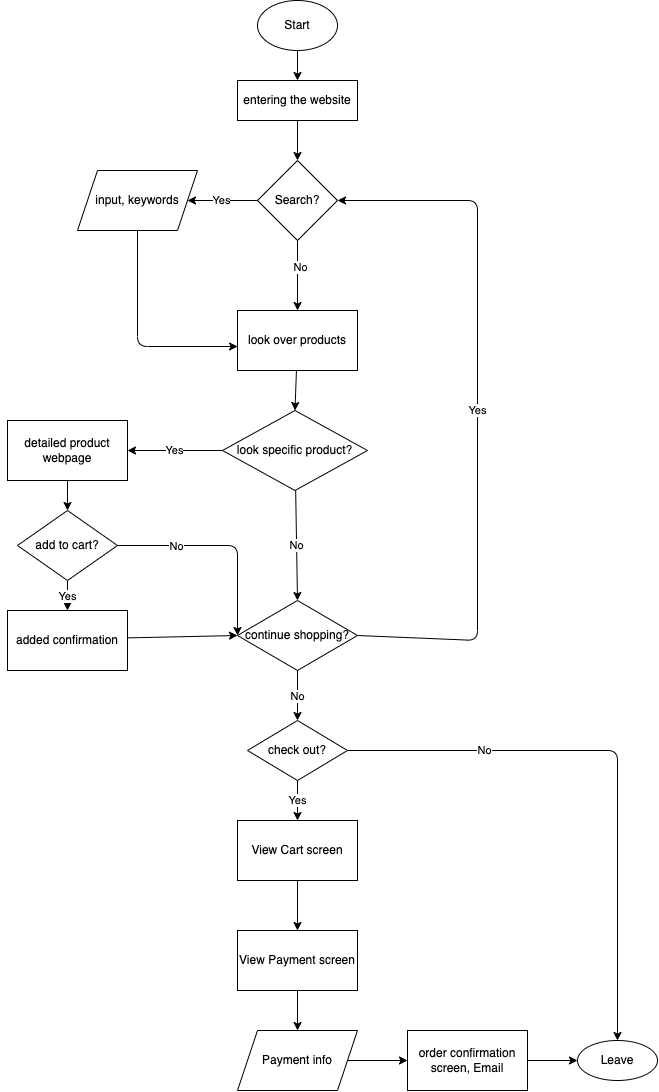

The diagram above was exported from draw.io. Its source (the exported page's mxGraphModel, read from the mxfile embedded in the PNG):
<mxGraphModel dx="759" dy="593" grid="1" gridSize="10" guides="1" tooltips="1" connect="1" arrows="1" fold="1" page="1" pageScale="1" pageWidth="850" pageHeight="1100" math="0" shadow="0">
  <root>
    <mxCell id="0" />
    <mxCell id="1" parent="0" />
    <mxCell id="2" value="Start" style="ellipse;whiteSpace=wrap;html=1;" vertex="1" parent="1">
      <mxGeometry x="420" y="40" width="80" height="50" as="geometry" />
    </mxCell>
    <mxCell id="8" value="Yes" style="edgeStyle=none;html=1;" edge="1" parent="1" source="3" target="7">
      <mxGeometry relative="1" as="geometry" />
    </mxCell>
    <mxCell id="11" value="" style="edgeStyle=none;html=1;" edge="1" parent="1" source="3" target="10">
      <mxGeometry relative="1" as="geometry" />
    </mxCell>
    <mxCell id="12" value="No" style="edgeLabel;html=1;align=center;verticalAlign=middle;resizable=0;points=[];" vertex="1" connectable="0" parent="11">
      <mxGeometry x="-0.2365" y="2" relative="1" as="geometry">
        <mxPoint as="offset" />
      </mxGeometry>
    </mxCell>
    <mxCell id="3" value="Search?" style="rhombus;whiteSpace=wrap;html=1;" vertex="1" parent="1">
      <mxGeometry x="420" y="200" width="80" height="80" as="geometry" />
    </mxCell>
    <mxCell id="9" style="edgeStyle=none;html=1;exitX=0.5;exitY=1;exitDx=0;exitDy=0;entryX=0.5;entryY=0;entryDx=0;entryDy=0;" edge="1" parent="1" source="5" target="3">
      <mxGeometry relative="1" as="geometry" />
    </mxCell>
    <mxCell id="5" value="entering the website" style="rounded=0;whiteSpace=wrap;html=1;" vertex="1" parent="1">
      <mxGeometry x="400" y="120" width="120" height="40" as="geometry" />
    </mxCell>
    <mxCell id="6" value="" style="endArrow=classic;html=1;exitX=0.5;exitY=1;exitDx=0;exitDy=0;entryX=0.5;entryY=0;entryDx=0;entryDy=0;" edge="1" parent="1" source="2" target="5">
      <mxGeometry width="50" height="50" relative="1" as="geometry">
        <mxPoint x="460" y="100" as="sourcePoint" />
        <mxPoint x="490" y="180" as="targetPoint" />
      </mxGeometry>
    </mxCell>
    <mxCell id="13" style="edgeStyle=none;html=1;entryX=0.001;entryY=0.6;entryDx=0;entryDy=0;entryPerimeter=0;" edge="1" parent="1" source="7" target="10">
      <mxGeometry relative="1" as="geometry">
        <Array as="points">
          <mxPoint x="300" y="386" />
        </Array>
      </mxGeometry>
    </mxCell>
    <mxCell id="7" value="input, keywords" style="shape=parallelogram;perimeter=parallelogramPerimeter;whiteSpace=wrap;html=1;fixedSize=1;" vertex="1" parent="1">
      <mxGeometry x="240" y="210" width="120" height="60" as="geometry" />
    </mxCell>
    <mxCell id="15" value="" style="edgeStyle=none;html=1;entryX=0.5;entryY=0;entryDx=0;entryDy=0;" edge="1" parent="1" source="10" target="22">
      <mxGeometry relative="1" as="geometry">
        <mxPoint x="460" y="440" as="targetPoint" />
      </mxGeometry>
    </mxCell>
    <mxCell id="10" value="look over products" style="whiteSpace=wrap;html=1;" vertex="1" parent="1">
      <mxGeometry x="400" y="350" width="120" height="60" as="geometry" />
    </mxCell>
    <mxCell id="32" value="Yes" style="edgeStyle=none;html=1;exitX=1;exitY=0.5;exitDx=0;exitDy=0;entryX=1;entryY=0.5;entryDx=0;entryDy=0;" edge="1" parent="1" source="17" target="3">
      <mxGeometry relative="1" as="geometry">
        <mxPoint x="580" y="580" as="targetPoint" />
        <Array as="points">
          <mxPoint x="640" y="680" />
          <mxPoint x="640" y="240" />
        </Array>
      </mxGeometry>
    </mxCell>
    <mxCell id="34" value="No" style="edgeStyle=none;html=1;entryX=0.5;entryY=0;entryDx=0;entryDy=0;" edge="1" parent="1" source="17" target="18">
      <mxGeometry relative="1" as="geometry" />
    </mxCell>
    <mxCell id="17" value="continue shopping?" style="rhombus;whiteSpace=wrap;html=1;" vertex="1" parent="1">
      <mxGeometry x="400" y="640" width="120" height="70" as="geometry" />
    </mxCell>
    <mxCell id="35" value="Yes" style="edgeStyle=none;html=1;entryX=0.5;entryY=0;entryDx=0;entryDy=0;" edge="1" parent="1" source="18" target="19">
      <mxGeometry relative="1" as="geometry" />
    </mxCell>
    <mxCell id="37" value="No" style="edgeStyle=none;html=1;entryX=0.5;entryY=0;entryDx=0;entryDy=0;" edge="1" parent="1" source="18" target="36">
      <mxGeometry x="-0.5111" relative="1" as="geometry">
        <mxPoint x="730" y="800" as="targetPoint" />
        <Array as="points">
          <mxPoint x="780" y="790" />
        </Array>
        <mxPoint as="offset" />
      </mxGeometry>
    </mxCell>
    <mxCell id="18" value="check out?" style="rhombus;whiteSpace=wrap;html=1;" vertex="1" parent="1">
      <mxGeometry x="410" y="760" width="100" height="60" as="geometry" />
    </mxCell>
    <mxCell id="38" style="edgeStyle=none;html=1;entryX=0.5;entryY=0;entryDx=0;entryDy=0;" edge="1" parent="1" source="19" target="20">
      <mxGeometry relative="1" as="geometry" />
    </mxCell>
    <mxCell id="19" value="View Cart screen" style="whiteSpace=wrap;html=1;" vertex="1" parent="1">
      <mxGeometry x="400" y="860" width="120" height="60" as="geometry" />
    </mxCell>
    <mxCell id="43" style="edgeStyle=none;html=1;entryX=0.5;entryY=0;entryDx=0;entryDy=0;" edge="1" parent="1" source="20" target="42">
      <mxGeometry relative="1" as="geometry" />
    </mxCell>
    <mxCell id="20" value="View Payment screen" style="whiteSpace=wrap;html=1;" vertex="1" parent="1">
      <mxGeometry x="400" y="970" width="120" height="60" as="geometry" />
    </mxCell>
    <mxCell id="27" value="Yes" style="edgeStyle=none;html=1;exitX=0.5;exitY=1;exitDx=0;exitDy=0;entryX=0.5;entryY=0;entryDx=0;entryDy=0;" edge="1" parent="1" source="21" target="26">
      <mxGeometry relative="1" as="geometry" />
    </mxCell>
    <mxCell id="28" style="edgeStyle=none;html=1;exitX=1;exitY=0.5;exitDx=0;exitDy=0;entryX=0;entryY=0.5;entryDx=0;entryDy=0;" edge="1" parent="1" source="21" target="17">
      <mxGeometry relative="1" as="geometry">
        <Array as="points">
          <mxPoint x="400" y="585" />
        </Array>
      </mxGeometry>
    </mxCell>
    <mxCell id="29" value="No" style="edgeLabel;html=1;align=center;verticalAlign=middle;resizable=0;points=[];" vertex="1" connectable="0" parent="28">
      <mxGeometry x="-0.1247" relative="1" as="geometry">
        <mxPoint x="-34" as="offset" />
      </mxGeometry>
    </mxCell>
    <mxCell id="21" value="add to cart?" style="rhombus;whiteSpace=wrap;html=1;" vertex="1" parent="1">
      <mxGeometry x="180" y="550" width="100" height="70" as="geometry" />
    </mxCell>
    <mxCell id="23" value="No" style="edgeStyle=none;html=1;entryX=0.5;entryY=0;entryDx=0;entryDy=0;" edge="1" parent="1" source="22" target="17">
      <mxGeometry relative="1" as="geometry" />
    </mxCell>
    <mxCell id="25" value="Yes" style="edgeStyle=none;html=1;" edge="1" parent="1" source="22" target="24">
      <mxGeometry relative="1" as="geometry" />
    </mxCell>
    <mxCell id="22" value="look specific product?" style="rhombus;whiteSpace=wrap;html=1;" vertex="1" parent="1">
      <mxGeometry x="385" y="450" width="145" height="80" as="geometry" />
    </mxCell>
    <mxCell id="30" style="edgeStyle=none;html=1;exitX=0.5;exitY=1;exitDx=0;exitDy=0;entryX=0.5;entryY=0;entryDx=0;entryDy=0;" edge="1" parent="1" source="24" target="21">
      <mxGeometry relative="1" as="geometry" />
    </mxCell>
    <mxCell id="24" value="detailed product webpage" style="whiteSpace=wrap;html=1;" vertex="1" parent="1">
      <mxGeometry x="170" y="460" width="120" height="60" as="geometry" />
    </mxCell>
    <mxCell id="31" style="edgeStyle=none;html=1;exitX=0;exitY=0.5;exitDx=0;exitDy=0;entryX=0;entryY=0.5;entryDx=0;entryDy=0;" edge="1" parent="1" source="26" target="17">
      <mxGeometry relative="1" as="geometry" />
    </mxCell>
    <mxCell id="26" value="added confirmation" style="whiteSpace=wrap;html=1;" vertex="1" parent="1">
      <mxGeometry x="170" y="650" width="120" height="60" as="geometry" />
    </mxCell>
    <mxCell id="36" value="Leave" style="ellipse;whiteSpace=wrap;html=1;" vertex="1" parent="1">
      <mxGeometry x="740" y="1080" width="80" height="40" as="geometry" />
    </mxCell>
    <mxCell id="41" style="edgeStyle=none;html=1;entryX=0;entryY=0.5;entryDx=0;entryDy=0;" edge="1" parent="1" source="39" target="36">
      <mxGeometry relative="1" as="geometry" />
    </mxCell>
    <mxCell id="39" value="order confirmation screen, Email" style="whiteSpace=wrap;html=1;" vertex="1" parent="1">
      <mxGeometry x="570" y="1070" width="120" height="60" as="geometry" />
    </mxCell>
    <mxCell id="44" style="edgeStyle=none;html=1;" edge="1" parent="1" source="42" target="39">
      <mxGeometry relative="1" as="geometry" />
    </mxCell>
    <mxCell id="42" value="Payment info" style="shape=parallelogram;perimeter=parallelogramPerimeter;whiteSpace=wrap;html=1;fixedSize=1;" vertex="1" parent="1">
      <mxGeometry x="400" y="1070" width="120" height="60" as="geometry" />
    </mxCell>
  </root>
</mxGraphModel>